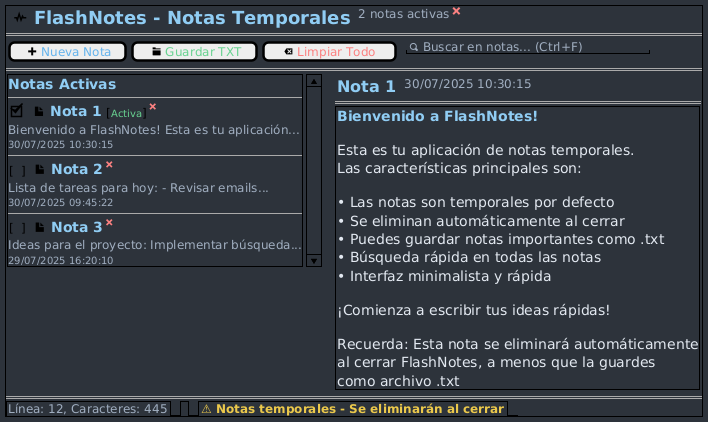

The diagram above was rendered by PlantUML. Its source (embedded in the PNG):
@startsalt
skinparam BackgroundColor #2d333b
skinparam BorderThickness 1
skinparam BorderColor #4a5568
skinparam FontColor #e2e8f0

' Colores específicos para elementos dentro del Salt
skinparam salt {
    BackgroundColor #2d333b
    BorderColor #4a5568
    FontColor #e2e8f0
    LineColor #4a5568
}

{+
  {
    <size:18><b> <&pulse> <color:#90cdf4>FlashNotes - Notas Temporales</color></b></size> | . | <size:12><color:#a0aec0>2 notas activas</color></size> | <size:12><color:#fc8181><&x></color></size>
  }
  ====
  {
    [<size:12> <&plus> <color:#63b3ed>Nueva Nota</color></size>] | [<size:12> <&folder> <color:#68d391>Guardar TXT</color></size>] | [<size:12><&delete> <color:#fc8181>Limpiar Todo</color></size>] | . | "<color:#a0aec0><&magnifying-glass> Buscar en notas... (Ctrl+F)</color>"
  }
  ====
  {
    {SI
      <size:14><b><color:#90cdf4>Notas Activas</color></b></size>
      ----
      {[X] <size:14><b> <&file> <color:#90cdf4>Nota 1</color></b></size> [<size:10><color:#68d391>Activa</color></size>] | <size:10><color:#fc8181><&x></color></size>}
      <size:12><color:#a0aec0>Bienvenido a FlashNotes! Esta es tu aplicación...</color></size>
      <size:10><color:#a0aec0>30/07/2025 10:30:15</color></size>
      ----
      {[  ] <size:14><b> <&file> <color:#90cdf4>Nota 2</color></b></size> | <size:10><color:#fc8181><&x></color></size>}
      <size:12><color:#a0aec0>Lista de tareas para hoy: - Revisar emails...</color></size>
      <size:10><color:#a0aec0>30/07/2025 09:45:22</color></size>
      ----
      {[  ] <size:14><b> <&file> <color:#90cdf4>Nota 3</color></b></size> | <size:10><color:#fc8181><&x></color></size>}
      <size:12><color:#a0aec0>Ideas para el proyecto: Implementar búsqueda...</color></size>
      <size:10><color:#a0aec0>29/07/2025 16:20:10</color></size>
    } | {
      {
        <size:16><b><color:#90cdf4>Nota 1</color></b></size> | . | <size:12><color:#a0aec0>30/07/2025 10:30:15</color></size>
      }
      ====
      {+
        <size:14><b><color:#90cdf4>Bienvenido a FlashNotes!</color></b></size>
        .
        <size:14><color:#e2e8f0>Esta es tu aplicación de notas temporales.</color></size>
        <size:14><color:#e2e8f0>Las características principales son:</color></size>
        .
        <size:14><color:#e2e8f0>• Las notas son temporales por defecto</color></size>
        <size:14><color:#e2e8f0>• Se eliminan automáticamente al cerrar</color></size>
        <size:14><color:#e2e8f0>• Puedes guardar notas importantes como .txt</color></size>
        <size:14><color:#e2e8f0>• Búsqueda rápida en todas las notas</color></size>
        <size:14><color:#e2e8f0>• Interfaz minimalista y rápida</color></size>
        .
        <size:14><color:#e2e8f0>¡Comienza a escribir tus ideas rápidas!</color></size>
        .
        <size:14><color:#e2e8f0>Recuerda: Esta nota se eliminará automáticamente</color></size>
        <size:14><color:#e2e8f0>al cerrar FlashNotes, a menos que la guardes</color></size>
        <size:14><color:#e2e8f0>como archivo .txt</color></size>
      }
    }
  }
  ====
  {/ <size:12><color:#a0aec0>Línea: 12, Caracteres: 445</color></size> | . | <size:12><color:#ecc94b><b>⚠ Notas temporales - Se eliminarán al cerrar</b></color></size> }
}
@endsalt